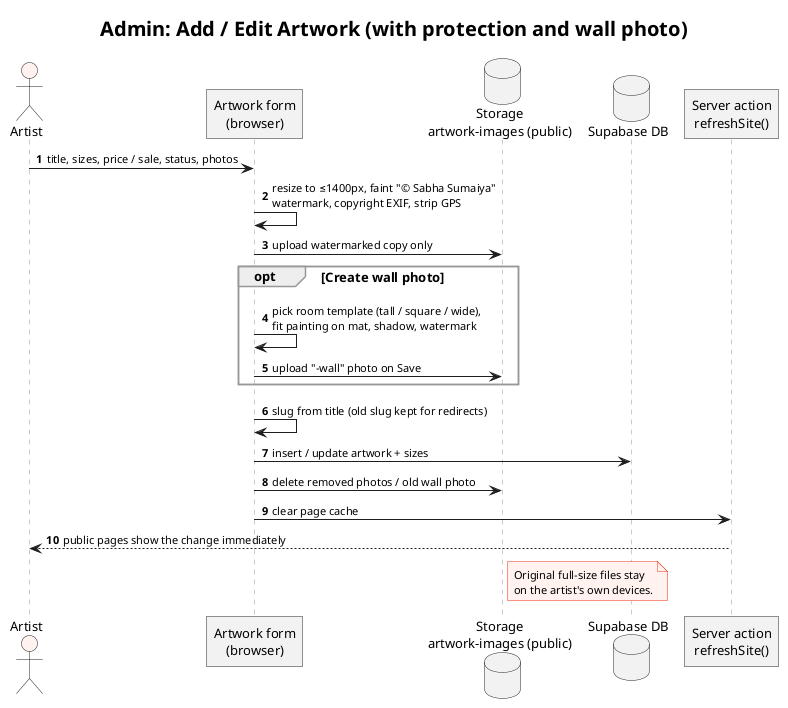

The diagram above was rendered by PlantUML. Its source (embedded in the PNG):
@startuml seq-admin-upload
!include _style.iuml
title Admin: Add / Edit Artwork (with protection and wall photo)
autonumber

actor Artist
participant "Artwork form\n(browser)" as Form
database "Storage\nartwork-images (public)" as Store
database "Supabase DB" as DB
participant "Server action\nrefreshSite()" as Refresh

Artist -> Form : title, sizes, price / sale, status, photos
Form -> Form : resize to ≤1400px, faint "© Sabha Sumaiya"\nwatermark, copyright EXIF, strip GPS
Form -> Store : upload watermarked copy only
opt Create wall photo
  Form -> Form : pick room template (tall / square / wide),\nfit painting on mat, shadow, watermark
  Form -> Store : upload "-wall" photo on Save
end
Form -> Form : slug from title (old slug kept for redirects)
Form -> DB : insert / update artwork + sizes
Form -> Store : delete removed photos / old wall photo
Form -> Refresh : clear page cache
Refresh --> Artist : public pages show the change immediately
note right of Store
  Original full-size files stay
  on the artist's own devices.
end note
@enduml